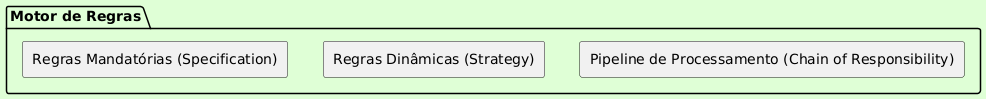

The diagram above was rendered by PlantUML. Its source (embedded in the PNG):
@startuml
skinparam backgroundColor #DFFFD6
skinparam componentStyle rectangle

package "Motor de Regras" {
    component "Regras Mandatórias (Specification)" {
    }
    component "Regras Dinâmicas (Strategy)" {
    }
    component "Pipeline de Processamento (Chain of Responsibility)" {
    }
}
@enduml